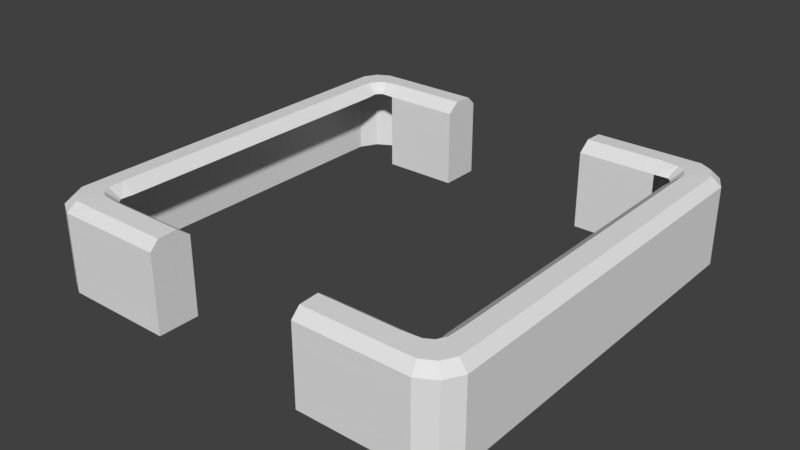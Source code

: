 # Source: rad_platform_corner.blend  (saved by Blender 2.79.0; exported with 4.5.12 LTS)
import bpy
from mathutils import Matrix  # noqa: F401  (used for matrix-valued properties, if any)

bpy.ops.wm.read_factory_settings(use_empty=True)
scene = bpy.context.scene
scene.name = 'Scene'

# ---- collections
col_collection_1 = bpy.data.collections.new('Collection 1'); scene.collection.children.link(col_collection_1)

# ---- materials (node trees are filled in below, after node groups)
mat_rad_platform_corner = bpy.data.materials.new('rad_platform_corner')
mat_rad_platform_corner.alpha_threshold = 0.0
mat_rad_platform_corner.use_transparent_shadow = False
mat_rad_platform_corner.roughness = 0.5

# ---- material node trees

# ---- world
world_world = bpy.data.worlds.new('World'); scene.world = world_world
world_world.color = (0.05088, 0.05088, 0.05088)
world_world.use_sun_shadow = False
world_world.sun_shadow_jitter_overblur = 0.0
world_world.cycles.sampling_method = 'MANUAL'

# ---- meshes
me_plane = bpy.data.meshes.new('Plane')
me_plane.from_pydata([(0.0, -6.875, 0.0), (5.0, -6.875, 0.0), (2.5, -6.875, 0.0), (6.875, -5.0, 0.0), (6.875, -2.5, 0.0), (0.0, -6.875, 12.8), (5.0, -6.875, 12.8), (2.5, -6.875, 12.8), (6.875, -5.0, 12.8), (6.875, -2.5, 12.8), (0.0, -6.875, 25.6), (5.0, -6.875, 25.6), (2.5, -6.875, 25.6), (6.875, -5.0, 25.6), (6.875, -2.5, 25.6), (6.875, -6.024, 0.0), (6.024, -6.875, 0.0), (6.875, -6.024, 12.8), (6.024, -6.875, 12.8), (6.024, -6.875, 25.6), (6.875, -6.024, 25.6), (6.57, -6.57, 0.0), (6.57, -6.57, 12.8), (6.57, -6.57, 25.6), (2.5, -5.564, 25.64), (4.997, -5.564, 25.64), (0.0, -5.564, 25.64), (5.564, -2.5, 25.64), (5.564, -4.99, 25.63), (4.993, -5.974, 28.79), (5.0, -6.588, 28.51), (2.5, -5.972, 28.79), (2.5, -6.588, 28.51), (0.0, -6.588, 28.51), (5.973, -4.995, 28.79), (6.588, -5.0, 28.51), (5.972, -2.5, 28.79), (6.588, -2.5, 28.51), (6.352, -6.352, 28.54), (5.947, -6.578, 28.53), (6.578, -5.947, 28.53), (0.0, -5.972, 28.79), (5.397, -5.6, 25.63), (5.581, -5.424, 25.63), (5.919, -5.56, 28.75), (5.518, -5.942, 28.75), (5.771, -5.806, 28.74), (5.504, -5.527, 25.63), (5.564, -2.5, 0.000927), (5.564, -4.99, -0.000927), (5.564, -4.99, 12.82), (5.564, -2.5, 12.82)], [], [(3, 4, 9, 8), (2, 1, 6, 7), (15, 3, 8, 17), (0, 2, 7, 5), (1, 16, 18, 6), (6, 18, 19, 11), (7, 6, 11, 12), (5, 7, 12, 10), (8, 9, 14, 13), (25, 24, 31, 29), (17, 8, 13, 20), (20, 13, 35, 40), (22, 21, 15, 17), (22, 23, 19, 18), (17, 20, 23, 22), (18, 16, 21, 22), (19, 23, 38, 39), (24, 26, 41, 31), (11, 19, 39, 30), (28, 43, 44, 34), (39, 45, 29, 30), (37, 36, 34, 35), (31, 41, 33, 32), (29, 31, 32, 30), (35, 34, 44, 40), (13, 14, 37, 35), (27, 28, 34, 36), (10, 12, 32, 33), (12, 11, 30, 32), (23, 20, 40, 38), (38, 46, 45, 39), (42, 45, 46, 47), (42, 25, 29, 45), (40, 44, 46, 38), (47, 46, 44, 43), (28, 27, 51, 50), (9, 51, 27, 36, 37, 14), (50, 51, 48, 49), (51, 9, 4, 48)])
_uv = me_plane.uv_layers.new(name='UVMap')
_uv.uv.foreach_set('vector', [0.7255, 0.6344, 0.7255, 0.8118, 0.6368, 0.8118, 0.6368, 0.6344, 0.2022, 0.2798, 0.3889, 0.2798, 0.3889, 0.3731, 0.2022, 0.3731, 0.7255, 0.5617, 0.7255, 0.6344, 0.6368, 0.6344, 0.6368, 0.5617, 0.01545, 0.2798, 0.2022, 0.2798, 0.2022, 0.3731, 0.01545, 0.3731, 0.3889, 0.2798, 0.4655, 0.2798, 0.4655, 0.3731, 0.3889, 0.3731, 0.3889, 0.3731, 0.4655, 0.3731, 0.4655, 0.4665, 0.3889, 0.4665, 0.2022, 0.3731, 0.3889, 0.3731, 0.3889, 0.4665, 0.2022, 0.4665, 0.01545, 0.3731, 0.2022, 0.3731, 0.2022, 0.4665, 0.01545, 0.4665, 0.6368, 0.6344, 0.6368, 0.8118, 0.5481, 0.8118, 0.5481, 0.6344, 0.3805, 0.5856, 0.1978, 0.5856, 0.1978, 0.5557, 0.3802, 0.5556, 0.6368, 0.5617, 0.6368, 0.6344, 0.5481, 0.6344, 0.5481, 0.5617, 0.5179, 0.5519, 0.5179, 0.6269, 0.4969, 0.6269, 0.4962, 0.5576, 0.6368, 0.523, 0.7255, 0.523, 0.7255, 0.5617, 0.6368, 0.5617, 0.5062, 0.3731, 0.5062, 0.4665, 0.4655, 0.4665, 0.4655, 0.3731, 0.6368, 0.5617, 0.5481, 0.5617, 0.5481, 0.523, 0.6368, 0.523, 0.4655, 0.3731, 0.4655, 0.2798, 0.5062, 0.2798, 0.5062, 0.3731, 0.4556, 0.4897, 0.4956, 0.512, 0.4796, 0.5279, 0.45, 0.5114, 0.1978, 0.5856, 0.01494, 0.5856, 0.01494, 0.5557, 0.1978, 0.5557, 0.3807, 0.4897, 0.4556, 0.4897, 0.45, 0.5114, 0.3807, 0.5107, 0.422, 0.6276, 0.4232, 0.5958, 0.448, 0.5859, 0.4519, 0.6272, 0.45, 0.5114, 0.4186, 0.5579, 0.3802, 0.5556, 0.3807, 0.5107, 0.4969, 0.8097, 0.4518, 0.8097, 0.4519, 0.6272, 0.4969, 0.6269, 0.1978, 0.5557, 0.01494, 0.5557, 0.01494, 0.5107, 0.1978, 0.5107, 0.3802, 0.5556, 0.1978, 0.5557, 0.1978, 0.5107, 0.3807, 0.5107, 0.4969, 0.6269, 0.4519, 0.6272, 0.448, 0.5859, 0.4962, 0.5576, 0.5179, 0.6269, 0.5179, 0.8097, 0.4969, 0.8097, 0.4969, 0.6269, 0.422, 0.8097, 0.422, 0.6276, 0.4519, 0.6272, 0.4518, 0.8097, 0.01494, 0.4897, 0.1978, 0.4897, 0.1978, 0.5107, 0.01494, 0.5107, 0.1978, 0.4897, 0.3807, 0.4897, 0.3807, 0.5107, 0.1978, 0.5107, 0.4956, 0.512, 0.5179, 0.5519, 0.4962, 0.5576, 0.4796, 0.5279, 0.4796, 0.5279, 0.4371, 0.5679, 0.4186, 0.5579, 0.45, 0.5114, 0.4097, 0.583, 0.4186, 0.5579, 0.4371, 0.5679, 0.4176, 0.5883, 0.4097, 0.583, 0.3805, 0.5856, 0.3802, 0.5556, 0.4186, 0.5579, 0.4962, 0.5576, 0.448, 0.5859, 0.4371, 0.5679, 0.4796, 0.5279, 0.4176, 0.5883, 0.4371, 0.5679, 0.448, 0.5859, 0.4232, 0.5958, 0.422, 0.6276, 0.422, 0.8097, 0.422, 0.8097, 0.422, 0.6276, 0.6368, 0.8118, 0.422, 0.8097, 0.422, 0.8097, 0.4518, 0.8097, 0.4969, 0.8097, 0.5481, 0.8118, 0.422, 0.6276, 0.422, 0.8097, 0.422, 0.8097, 0.422, 0.6276, 0.422, 0.8097, 0.6368, 0.8118, 0.7255, 0.8118, 0.422, 0.8097])
me_plane.materials.append(mat_rad_platform_corner)
me_plane.materials.append(None)
me_plane.use_remesh_preserve_volume = False
me_plane.use_remesh_preserve_attributes = False
me_plane.use_mirror_vertex_groups = False
me_plane.update()
me_cube = bpy.data.meshes.new('Cube')
me_cube.from_pydata([], [], [])
_uv = me_cube.uv_layers.new(name='UVMap')
_uv.uv.foreach_set('vector', [])
me_cube.materials.append(mat_rad_platform_corner)
me_cube.use_remesh_preserve_volume = False
me_cube.use_remesh_preserve_attributes = False
me_cube.use_mirror_vertex_groups = False
me_cube.update()

# ---- objects
ob_plane = bpy.data.objects.new('Plane', me_plane)
ob_cube = bpy.data.objects.new('Cube', me_cube)

# ---- transforms, parenting, visibility, modifiers, constraints
ob_plane.location = (0.0, 0.0, 0.0)
ob_plane.rotation_euler = (0.0, -0.0, 1.571)
ob_plane.scale = (10.24, 10.24, 1.0)
ob_plane.lineart.crease_threshold = 0.0
_m = ob_plane.modifiers.new('Mirror', 'MIRROR')
_m.use_axis = (True, True, False)
_m.use_clip = True
ob_cube.location = (0.0, 0.0, 0.0)
ob_cube.scale = (58.98, 58.98, 1.28)
ob_cube.lineart.crease_threshold = 0.0

# ---- collection membership
col_collection_1.objects.link(ob_plane)
col_collection_1.objects.link(ob_cube)

# ---- scene / render settings (as saved in the file)
scene.frame_start = 1; scene.frame_end = 250; scene.frame_set(1)
scene.render.engine = 'BLENDER_EEVEE_NEXT'
scene.render.resolution_percentage = 50
scene.render.dither_intensity = 0.0
scene.cycles.use_denoising = False
scene.cycles.samples = 128
scene.cycles.sampling_pattern = 'TABULATED_SOBOL'
scene.cycles.use_adaptive_sampling = False
scene.cycles.use_light_tree = False
scene.cycles.blur_glossy = 0.0
scene.cycles.sample_clamp_indirect = 0.0
scene.view_settings.view_transform = 'Standard'
bpy.context.view_layer.update()

# ---- added for rendering (the .blend has no active camera and no usable light): camera, sun
cam_auto = bpy.data.cameras.new('AutoCamera')
cam_auto.lens = 50.0
cam_auto.sensor_width = 36.0
cam_auto.clip_end = 3266.89
ob_auto_camera = bpy.data.objects.new('AutoCamera', cam_auto)
scene.collection.objects.link(ob_auto_camera)
ob_auto_camera.location = (186.148, -223.378, 163.314)
ob_auto_camera.rotation_euler = (1.09748, -7.21219e-08, 0.694738)
scene.camera = ob_auto_camera
light_auto_sun = bpy.data.lights.new('AutoSun', 'SUN')
light_auto_sun.energy = 3.0
light_auto_sun.angle = 0.0523599
ob_auto_sun = bpy.data.objects.new('AutoSun', light_auto_sun)
scene.collection.objects.link(ob_auto_sun)
ob_auto_sun.rotation_euler = (0.872665, 0.174533, 0.523599)
bpy.context.view_layer.update()
